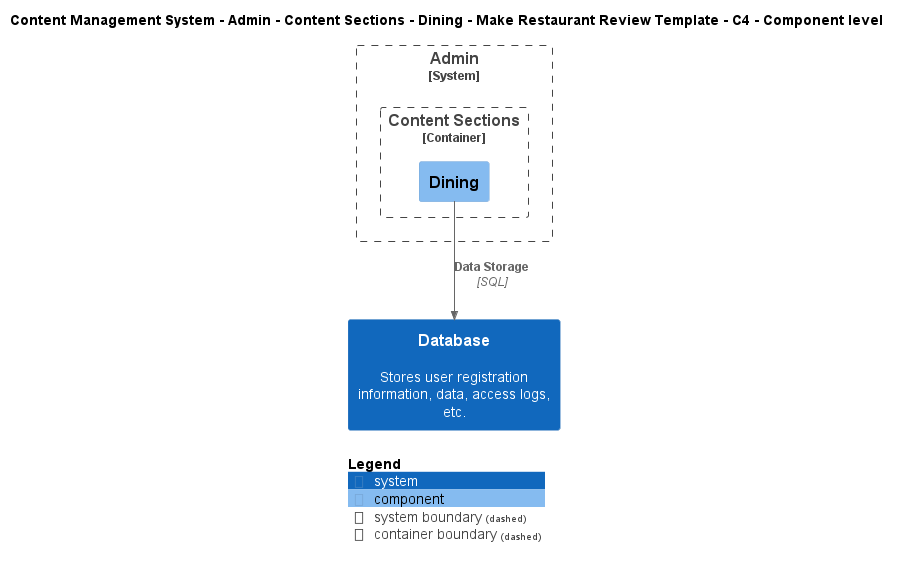

The diagram above was rendered by PlantUML. Its source (embedded in the PNG):
@startuml
!include ..\..\..\..\..\..\..\..\..\.c4s\C4_Component.puml

AddElementTag("c4interflow:lifecycle:new", $bgColor=green, $fontColor=#ffffff, $borderColor=green, $shadowing="False")
AddElementTag("c4interflow:lifecycle:changed", $bgColor=orange, $fontColor=#ffffff, $borderColor=orange, $shadowing="False")
AddElementTag("c4interflow:lifecycle:removed", $bgColor=red, $fontColor=#ffffff, $borderColor=red, $shadowing="False")

AddRelTag("c4interflow:lifecycle:new", $textColor=green, $lineColor=green)
AddRelTag("c4interflow:lifecycle:changed", $textColor=orange, $lineColor=orange)
AddRelTag("c4interflow:lifecycle:removed", $textColor=red, $lineColor=red)

SHOW_PERSON_PORTRAIT()
LAYOUT_TOP_DOWN()

skinparam linetype polyline

title Content Management System - Admin - Content Sections - Dining - Make Restaurant Review Template - C4 - Component level


System_Boundary(ContentManagementSystem.SoftwareSystems.Admin, "Admin") {
    
Container_Boundary(ContentManagementSystem.SoftwareSystems.Admin.Containers.ContentSections, "Content Sections") {
    Component(ContentManagementSystem.SoftwareSystems.Admin.Containers.ContentSections.Components.Dining, "Dining", "", "")
}
}
System(ContentManagementSystem.SoftwareSystems.Database, "Database", "Stores user registration information, data, access logs, etc.")

Rel(ContentManagementSystem.SoftwareSystems.Admin.Containers.ContentSections.Components.Dining, ContentManagementSystem.SoftwareSystems.Database, "Data Storage", "SQL", $tags="protocol:sql")


SHOW_LEGEND()
@enduml